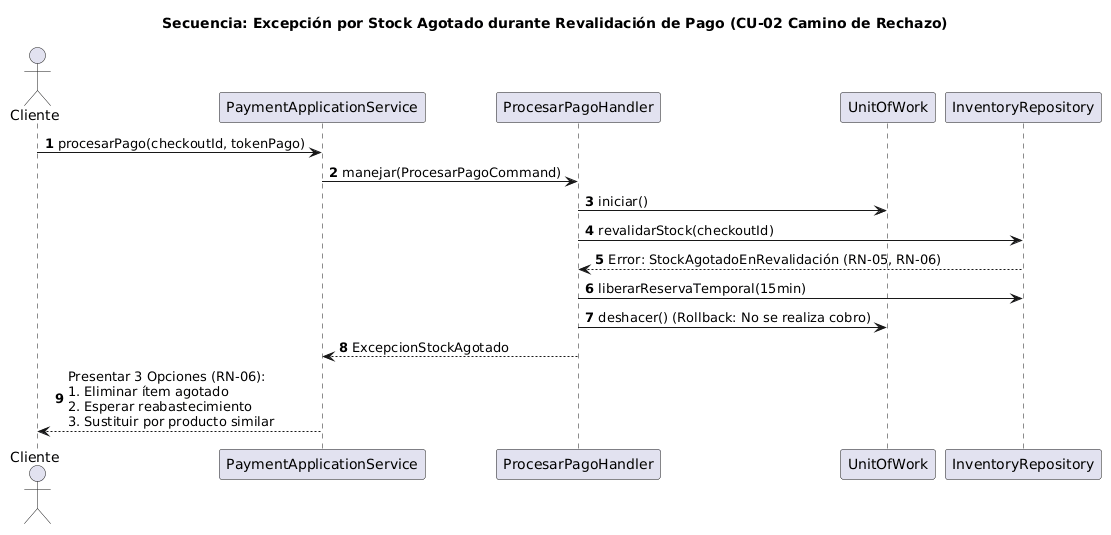

The diagram above was rendered by PlantUML. Its source (embedded in the PNG):
@startuml
title Secuencia: Excepción por Stock Agotado durante Revalidación de Pago (CU-02 Camino de Rechazo)
skinparam shadowing false
skinparam defaultFontName Arial
autonumber

actor Cliente
participant "PaymentApplicationService" as PAS
participant "ProcesarPagoHandler" as PPH
participant "UnitOfWork" as UOW
participant "InventoryRepository" as IR

Cliente -> PAS : procesarPago(checkoutId, tokenPago)
PAS -> PPH : manejar(ProcesarPagoCommand)
PPH -> UOW : iniciar()
PPH -> IR : revalidarStock(checkoutId)
IR --> PPH : Error: StockAgotadoEnRevalidación (RN-05, RN-06)

PPH -> IR : liberarReservaTemporal(15min)
PPH -> UOW : deshacer() (Rollback: No se realiza cobro)
PPH --> PAS : ExcepcionStockAgotado

PAS --> Cliente : Presentar 3 Opciones (RN-06):\n1. Eliminar ítem agotado\n2. Esperar reabastecimiento\n3. Sustituir por producto similar
@enduml